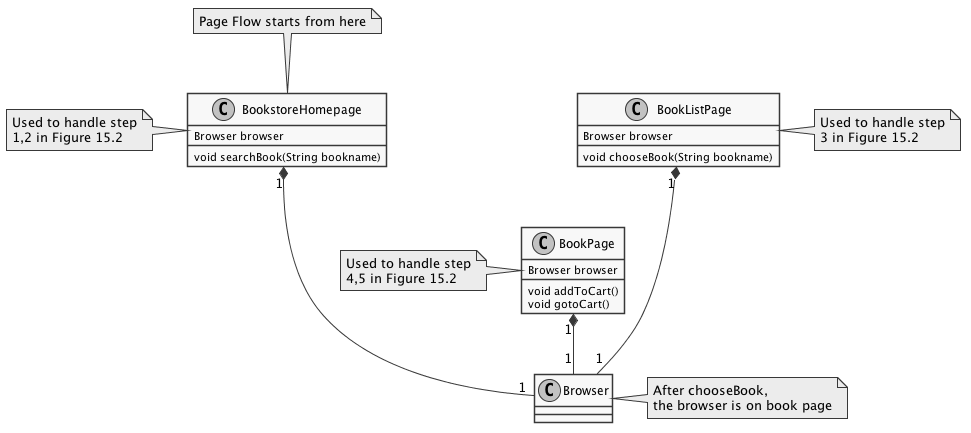

The diagram above was rendered by PlantUML. Its source (embedded in the PNG):
@startuml

skinparam monochrome true
skinparam shadowing false

BookstoreHomepage : Browser browser
note top : Page Flow starts from here

BookstoreHomepage : void searchBook(String bookname)
note left : Used to handle step\n1,2 in Figure 15.2

BookListPage : Browser browser
BookListPage : void chooseBook(String bookname)
note right : Used to handle step\n3 in Figure 15.2

BookPage : Browser browser
BookPage : void addToCart()
BookPage : void gotoCart()
note left : Used to handle step\n4,5 in Figure 15.2

BookstoreHomepage "1" *--- "1" Browser
BookListPage "1" *--- "1" Browser
BookPage "1" *-- "1" Browser
note right : After chooseBook,\nthe browser is on book page

@enduml